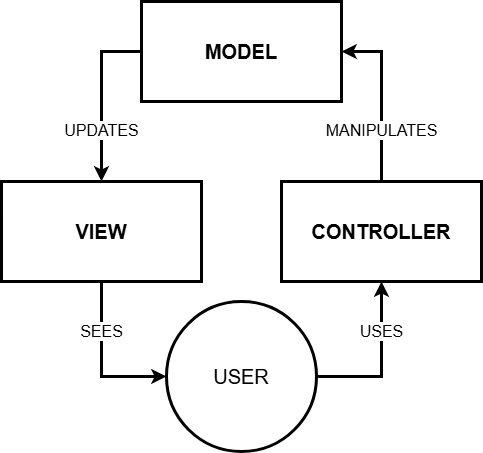

The diagram above was exported from draw.io. Its source (the exported page's mxGraphModel, read from the mxfile embedded in the PNG):
<mxGraphModel dx="1224" dy="1142" grid="1" gridSize="10" guides="1" tooltips="1" connect="1" arrows="1" fold="1" page="1" pageScale="1" pageWidth="827" pageHeight="1169" math="0" shadow="0">
  <root>
    <mxCell id="0" />
    <mxCell id="1" parent="0" />
    <mxCell id="i275yRyheHYSSazdIZbe-9" value="USES" style="edgeStyle=orthogonalEdgeStyle;rounded=0;orthogonalLoop=1;jettySize=auto;html=1;exitX=1;exitY=0.5;exitDx=0;exitDy=0;entryX=0.5;entryY=1;entryDx=0;entryDy=0;fontSize=16;strokeWidth=3;" edge="1" parent="1" source="i275yRyheHYSSazdIZbe-1" target="i275yRyheHYSSazdIZbe-2">
      <mxGeometry x="0.375" relative="1" as="geometry">
        <mxPoint as="offset" />
      </mxGeometry>
    </mxCell>
    <mxCell id="i275yRyheHYSSazdIZbe-1" value="&lt;font style=&quot;font-size: 20px;&quot;&gt;USER&lt;/font&gt;" style="ellipse;whiteSpace=wrap;html=1;fontStyle=0;strokeWidth=3;" vertex="1" parent="1">
      <mxGeometry x="325" y="460" width="150" height="150" as="geometry" />
    </mxCell>
    <mxCell id="i275yRyheHYSSazdIZbe-6" value="MANIPULATES" style="edgeStyle=orthogonalEdgeStyle;rounded=0;orthogonalLoop=1;jettySize=auto;html=1;exitX=0.5;exitY=0;exitDx=0;exitDy=0;entryX=1;entryY=0.5;entryDx=0;entryDy=0;fontSize=16;strokeWidth=3;" edge="1" parent="1" source="i275yRyheHYSSazdIZbe-2" target="i275yRyheHYSSazdIZbe-3">
      <mxGeometry x="-0.4" relative="1" as="geometry">
        <mxPoint as="offset" />
      </mxGeometry>
    </mxCell>
    <mxCell id="i275yRyheHYSSazdIZbe-2" value="CONTROLLER" style="rounded=0;whiteSpace=wrap;html=1;fontSize=20;fontStyle=1;strokeWidth=3;" vertex="1" parent="1">
      <mxGeometry x="440" y="340" width="200" height="100" as="geometry" />
    </mxCell>
    <mxCell id="i275yRyheHYSSazdIZbe-7" value="UPDATES" style="edgeStyle=orthogonalEdgeStyle;rounded=0;orthogonalLoop=1;jettySize=auto;html=1;exitX=0;exitY=0.5;exitDx=0;exitDy=0;entryX=0.5;entryY=0;entryDx=0;entryDy=0;fontSize=16;strokeWidth=3;" edge="1" parent="1" source="i275yRyheHYSSazdIZbe-3" target="i275yRyheHYSSazdIZbe-4">
      <mxGeometry x="0.4" relative="1" as="geometry">
        <mxPoint as="offset" />
      </mxGeometry>
    </mxCell>
    <mxCell id="i275yRyheHYSSazdIZbe-3" value="MODEL" style="rounded=0;whiteSpace=wrap;html=1;fontSize=20;fontStyle=1;strokeWidth=3;" vertex="1" parent="1">
      <mxGeometry x="300" y="160" width="200" height="100" as="geometry" />
    </mxCell>
    <mxCell id="i275yRyheHYSSazdIZbe-8" value="SEES" style="edgeStyle=orthogonalEdgeStyle;rounded=0;orthogonalLoop=1;jettySize=auto;html=1;exitX=0.5;exitY=1;exitDx=0;exitDy=0;entryX=0;entryY=0.5;entryDx=0;entryDy=0;fontSize=16;strokeWidth=3;sourcePerimeterSpacing=0;startSize=6;spacingTop=0;" edge="1" parent="1" source="i275yRyheHYSSazdIZbe-4" target="i275yRyheHYSSazdIZbe-1">
      <mxGeometry x="-0.375" relative="1" as="geometry">
        <mxPoint as="offset" />
      </mxGeometry>
    </mxCell>
    <mxCell id="i275yRyheHYSSazdIZbe-4" value="VIEW" style="rounded=0;whiteSpace=wrap;html=1;fontSize=20;fontStyle=1;strokeWidth=3;" vertex="1" parent="1">
      <mxGeometry x="160" y="340" width="200" height="100" as="geometry" />
    </mxCell>
  </root>
</mxGraphModel>